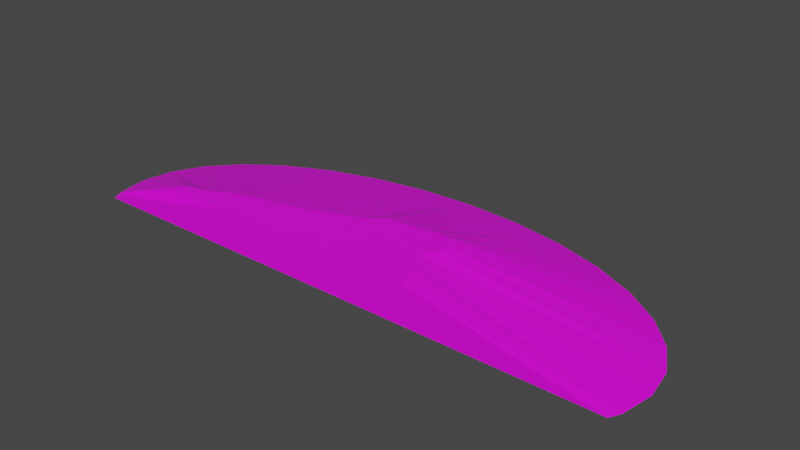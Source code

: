 # Source: terrain_steep_hill_176.blend  (saved by Blender 3.0.42; exported with 4.5.12 LTS)
import bpy
from mathutils import Matrix  # noqa: F401  (used for matrix-valued properties, if any)

bpy.ops.wm.read_factory_settings(use_empty=True)
scene = bpy.context.scene
scene.name = 'Scene'

# ---- collections
col_collection = bpy.data.collections.new('Collection'); scene.collection.children.link(col_collection)

# ---- images (referenced by path relative to the original .blend; pixels are not part of the script)
import os
ASSET_DIR = os.environ.get("B2B_ASSET_DIR", "")  # directory of the original .blend (textures are referenced by path, not embedded)
HERE = os.path.dirname(os.path.abspath(__file__))  # packed textures are extracted next to this script under _unpacked/

def load_image(name, relpath, width, height, colorspace="sRGB"):
    """Load a texture the original file referenced (path relative to the .blend, or extracted next to this script)."""
    p = next((c for c in (os.path.join(HERE, relpath), os.path.join(ASSET_DIR, relpath)) if relpath and os.path.exists(c)), "")
    if p:
        img = bpy.data.images.load(p, check_existing=True)
        img.name = name
    else:  # same state as the original file: an image datablock whose file is absent (Cycles renders it pink)
        img = bpy.data.images.new(name, width, height)
        img.source = "FILE"
        img.filepath = "//" + (relpath or name)
    img.colorspace_settings.name = colorspace
    return img
img_background_jpg = load_image('background.jpg', 'background.jpg', 1024, 1024, 'sRGB')

# ---- materials (node trees are filled in below, after node groups)
mat_material = bpy.data.materials.new('Material')
mat_material.use_transparent_shadow = False

# ---- material node trees
mat_material.use_nodes = True; mat_material.node_tree.nodes.clear()
_N = mat_material.node_tree.nodes; _L = mat_material.node_tree.links
n0 = _N.new('ShaderNodeBsdfPrincipled'); n0.name = 'Principled BSDF'; n0.location = (10, 300)
n0.distribution = 'GGX'
n0.subsurface_method = 'RANDOM_WALK_SKIN'
n0.inputs[3].default_value = 1.45
n0.inputs[27].default_value = (0.0, 0.0, 0.0, 1.0)
n0.inputs[28].default_value = 1.0
n1 = _N.new('ShaderNodeOutputMaterial'); n1.name = 'Material Output'; n1.location = (300, 300)
n2 = _N.new('ShaderNodeTexImage'); n2.name = 'Image Texture'; n2.location = (-394, 133)
n2.image = img_background_jpg
_L.new(n0.outputs[0], n1.inputs[0])
_L.new(n2.outputs[0], n0.inputs[0])
n1.is_active_output = True

# ---- world
world_world = bpy.data.worlds.new('World'); scene.world = world_world
world_world.use_nodes = True; world_world.node_tree.nodes.clear()
_N = world_world.node_tree.nodes; _L = world_world.node_tree.links
n0 = _N.new('ShaderNodeOutputWorld'); n0.name = 'World Output'; n0.location = (300, 300)
n1 = _N.new('ShaderNodeBackground'); n1.name = 'Background'; n1.location = (10, 300)
n1.inputs[0].default_value = (0.05088, 0.05088, 0.05088, 1.0)
_L.new(n1.outputs[0], n0.inputs[0])
n0.is_active_output = True
world_world.color = (0.05088, 0.05088, 0.05088)
world_world.use_sun_shadow = False
world_world.sun_shadow_jitter_overblur = 0.0

# ---- meshes
me_cylinder = bpy.data.meshes.new('Cylinder')
me_cylinder.from_pydata([(-5.668, -1.218, -0.2833), (-5.782, -0.547, -0.2833), (-5.668, 0.1236, -0.2833), (-5.332, 0.7684, -0.2833), (-4.787, 1.363, -0.2833), (-4.052, 1.884, -0.2833), (-3.157, 2.311, -0.2833), (-2.136, 2.629, -0.2833), (-1.028, 2.824, -0.2833), (0.1237, 2.89, -0.2833), (1.276, 2.824, -0.2833), (2.384, 2.629, -0.2833), (3.405, 2.311, -0.2833), (4.3, 1.884, -0.2833), (5.034, 1.363, -0.2833), (5.58, 0.7684, -0.2833), (5.916, 0.1236, -0.2833), (6.029, -0.547, -0.2833), (5.916, -1.218, -0.2833), (-2.33, -1.44, 0.5041), (-2.371, -1.438, 0.5041), (-5.552, -1.44, -0.2833), (-3.563, -1.289, 0.5041), (-3.56, -1.226, 0.5041), (1.307, 0.331, 0.5041), (-3.061, -1.1, 0.5041), (1.635, 0.319, 0.5041), (-2.621, -0.8431, 0.5041), (1.802, 0.03408, 0.5041), (-2.022, -0.6813, 0.5041), (1.765, -0.1857, 0.5041), (-1.648, -0.6334, 0.5041), (1.58, -0.4766, 0.5041), (-1.048, -0.444, 0.5041), (1.678, -0.6855, 0.5041), (-0.5079, -0.2382, 0.5041), (1.908, -0.9971, 0.5041), (-0.06884, -0.07978, 0.5041), (1.941, -1.44, 0.5041), (0.3182, 0.2133, 0.5041), (5.8, -1.44, -0.2833), (0.8952, 0.2434, 0.5041)], [], [(19, 20, 0, 21), (22, 1, 0, 20), (23, 2, 1, 22), (25, 3, 2, 23), (27, 4, 3, 25), (29, 5, 4, 27), (31, 6, 5, 29), (33, 7, 6, 31), (35, 8, 7, 33), (37, 9, 8, 35), (39, 10, 9, 37), (41, 11, 10, 39), (24, 12, 11, 41), (26, 13, 12, 24), (14, 13, 26, 28), (15, 14, 28, 30), (16, 15, 30, 32), (17, 16, 32, 34), (18, 17, 34, 36), (18, 36, 38, 40), (21, 0, 1, 2, 3, 4, 5, 6, 7, 8, 9, 10, 11, 12, 13, 14, 15, 16, 17, 18, 40), (40, 38, 19, 21), (38, 36, 34, 32, 30, 28, 26, 24, 41, 39, 37, 35, 33, 31, 29, 27, 25, 23, 22, 20, 19)])
_uv = me_cylinder.uv_layers.new(name='UVMap')
_uv.uv.foreach_set('vector', [0.3725, 0.2924, 0.3723, 0.2889, 0.3438, 0.009586, 0.3624, 0.0194, 0.3599, 0.188, 0.2877, 0.0, 0.3438, 0.009586, 0.3723, 0.2889, 0.3546, 0.1882, 0.2316, 0.009628, 0.2877, 0.0, 0.3599, 0.188, 0.344, 0.2305, 0.1776, 0.0381, 0.2316, 0.009628, 0.3546, 0.1882, 0.3226, 0.2677, 0.1279, 0.08432, 0.1776, 0.0381, 0.344, 0.2305, 0.309, 0.3185, 0.08426, 0.1465, 0.1279, 0.08432, 0.3226, 0.2677, 0.305, 0.3502, 0.04848, 0.2223, 0.08426, 0.1465, 0.309, 0.3185, 0.2892, 0.4009, 0.0219, 0.3088, 0.04848, 0.2223, 0.305, 0.3502, 0.2719, 0.4467, 0.005528, 0.4026, 0.0219, 0.3088, 0.2892, 0.4009, 0.2587, 0.4839, 0.0, 0.5001, 0.005528, 0.4026, 0.2719, 0.4467, 0.2341, 0.5166, 0.005528, 0.5976, 0.0, 0.5001, 0.2587, 0.4839, 0.2316, 0.5655, 0.0219, 0.6914, 0.005528, 0.5976, 0.2341, 0.5166, 0.2243, 0.6004, 0.04848, 0.7779, 0.0219, 0.6914, 0.2316, 0.5655, 0.2253, 0.6281, 0.08426, 0.8536, 0.04848, 0.7779, 0.2243, 0.6004, 0.1279, 0.9158, 0.08426, 0.8536, 0.2253, 0.6281, 0.2491, 0.6423, 0.1776, 0.962, 0.1279, 0.9158, 0.2491, 0.6423, 0.2675, 0.6391, 0.2316, 0.9904, 0.1776, 0.962, 0.2675, 0.6391, 0.2919, 0.6235, 0.2877, 1.0, 0.2316, 0.9904, 0.2919, 0.6235, 0.3094, 0.6318, 0.3438, 0.9904, 0.2877, 1.0, 0.3094, 0.6318, 0.3354, 0.6512, 0.3438, 0.9904, 0.3354, 0.6512, 0.3725, 0.654, 0.3624, 0.9805, 0.02261, 0.9893, 0.02229, 0.9894, 0.02133, 0.9896, 0.02036, 0.9894, 0.01944, 0.989, 0.01858, 0.9882, 0.01784, 0.9871, 0.01722, 0.9858, 0.01677, 0.9844, 0.01649, 0.9828, 0.01639, 0.9811, 0.01649, 0.9795, 0.01677, 0.9779, 0.01722, 0.9764, 0.01784, 0.9751, 0.01858, 0.9741, 0.01944, 0.9733, 0.02036, 0.9728, 0.02133, 0.9726, 0.02229, 0.9728, 0.02261, 0.973, 0.7392, 0.0, 0.8059, 0.3267, 0.8059, 0.6883, 0.7392, 0.9611, 0.3725, 0.654, 0.3354, 0.6512, 0.3094, 0.6318, 0.2919, 0.6235, 0.2675, 0.6391, 0.2491, 0.6423, 0.2253, 0.6281, 0.2243, 0.6004, 0.2316, 0.5655, 0.2341, 0.5166, 0.2587, 0.4839, 0.2719, 0.4467, 0.2892, 0.4009, 0.305, 0.3502, 0.309, 0.3185, 0.3226, 0.2677, 0.344, 0.2305, 0.3546, 0.1882, 0.3599, 0.188, 0.3723, 0.2889, 0.3725, 0.2924])
me_cylinder.materials.append(mat_material)
me_cylinder.use_remesh_fix_poles = True
me_cylinder.use_remesh_preserve_attributes = False
me_cylinder.use_paint_bone_selection = False
me_cylinder.use_paint_mask = True
me_cylinder.update()

# ---- objects
ob_terrain_steep_hill__176 = bpy.data.objects.new('terrain Steep Hill #176', me_cylinder)

# ---- transforms, parenting, visibility, modifiers, constraints
ob_terrain_steep_hill__176.location = (0.0, 0.0, 0.0)

# ---- collection membership
col_collection.objects.link(ob_terrain_steep_hill__176)

# ---- scene / render settings (as saved in the file)
scene.frame_start = 1; scene.frame_end = 250; scene.frame_set(1)
scene.render.engine = 'BLENDER_EEVEE_NEXT'
scene.cycles.sampling_pattern = 'TABULATED_SOBOL'
scene.cycles.use_light_tree = False
scene.view_settings.view_transform = 'Filmic'
bpy.context.view_layer.update()

# ---- added for rendering (the .blend has no active camera and no usable light): camera, sun
cam_auto = bpy.data.cameras.new('AutoCamera')
cam_auto.lens = 50.0
cam_auto.sensor_width = 36.0
cam_auto.clip_end = 1000.0
ob_auto_camera = bpy.data.objects.new('AutoCamera', cam_auto)
scene.collection.objects.link(ob_auto_camera)
ob_auto_camera.location = (11.7858, -13.2694, 9.44008)
ob_auto_camera.rotation_euler = (1.09748, -7.21219e-08, 0.694738)
scene.camera = ob_auto_camera
light_auto_sun = bpy.data.lights.new('AutoSun', 'SUN')
light_auto_sun.energy = 3.0
light_auto_sun.angle = 0.0523599
ob_auto_sun = bpy.data.objects.new('AutoSun', light_auto_sun)
scene.collection.objects.link(ob_auto_sun)
ob_auto_sun.rotation_euler = (0.872665, 0.174533, 0.523599)
bpy.context.view_layer.update()
